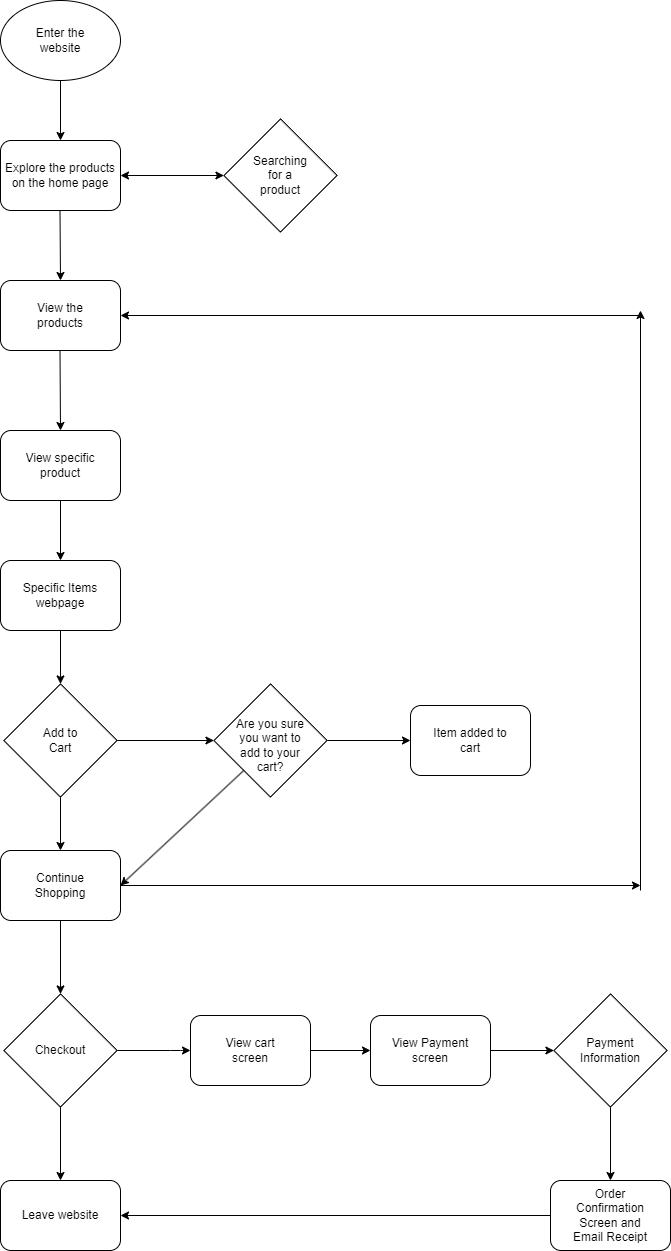

The diagram above was exported from draw.io. Its source (the exported page's mxGraphModel, read from the mxfile embedded in the PNG):
<mxGraphModel dx="1393" dy="762" grid="1" gridSize="10" guides="1" tooltips="1" connect="1" arrows="1" fold="1" page="1" pageScale="1" pageWidth="850" pageHeight="1100" math="0" shadow="0">
  <root>
    <mxCell id="0" />
    <mxCell id="1" parent="0" />
    <mxCell id="2" value="" style="ellipse;whiteSpace=wrap;html=1;" vertex="1" parent="1">
      <mxGeometry x="40" y="40" width="120" height="80" as="geometry" />
    </mxCell>
    <mxCell id="5" value="" style="rounded=1;whiteSpace=wrap;html=1;" vertex="1" parent="1">
      <mxGeometry x="40" y="180" width="120" height="70" as="geometry" />
    </mxCell>
    <mxCell id="6" value="" style="whiteSpace=wrap;html=1;aspect=fixed;rotation=-45;" vertex="1" parent="1">
      <mxGeometry x="280" y="175" width="80" height="80" as="geometry" />
    </mxCell>
    <mxCell id="7" value="Enter the website" style="text;strokeColor=none;align=center;fillColor=none;html=1;verticalAlign=middle;whiteSpace=wrap;rounded=0;" vertex="1" parent="1">
      <mxGeometry x="70" y="65" width="60" height="30" as="geometry" />
    </mxCell>
    <mxCell id="8" value="Explore the products on the home page" style="text;strokeColor=none;align=center;fillColor=none;html=1;verticalAlign=middle;whiteSpace=wrap;rounded=0;" vertex="1" parent="1">
      <mxGeometry x="40" y="200" width="120" height="30" as="geometry" />
    </mxCell>
    <mxCell id="9" value="Searching for a product" style="text;strokeColor=none;align=center;fillColor=none;html=1;verticalAlign=middle;whiteSpace=wrap;rounded=0;" vertex="1" parent="1">
      <mxGeometry x="290" y="200" width="60" height="30" as="geometry" />
    </mxCell>
    <mxCell id="10" value="" style="rounded=1;whiteSpace=wrap;html=1;" vertex="1" parent="1">
      <mxGeometry x="40" y="320" width="120" height="70" as="geometry" />
    </mxCell>
    <mxCell id="11" value="View the products" style="text;strokeColor=none;align=center;fillColor=none;html=1;verticalAlign=middle;whiteSpace=wrap;rounded=0;" vertex="1" parent="1">
      <mxGeometry x="55" y="340" width="90" height="30" as="geometry" />
    </mxCell>
    <mxCell id="38" style="edgeStyle=none;html=1;exitX=0.5;exitY=1;exitDx=0;exitDy=0;entryX=0.5;entryY=0;entryDx=0;entryDy=0;" edge="1" parent="1" source="12" target="36">
      <mxGeometry relative="1" as="geometry" />
    </mxCell>
    <mxCell id="12" value="" style="rounded=1;whiteSpace=wrap;html=1;" vertex="1" parent="1">
      <mxGeometry x="40" y="470" width="120" height="70" as="geometry" />
    </mxCell>
    <mxCell id="13" value="View specific product" style="text;strokeColor=none;align=center;fillColor=none;html=1;verticalAlign=middle;whiteSpace=wrap;rounded=0;" vertex="1" parent="1">
      <mxGeometry x="55" y="490" width="90" height="30" as="geometry" />
    </mxCell>
    <mxCell id="14" value="" style="endArrow=classic;html=1;exitX=0.5;exitY=1;exitDx=0;exitDy=0;" edge="1" parent="1" source="2" target="5">
      <mxGeometry width="50" height="50" relative="1" as="geometry">
        <mxPoint x="410" y="360" as="sourcePoint" />
        <mxPoint x="460" y="310" as="targetPoint" />
      </mxGeometry>
    </mxCell>
    <mxCell id="15" value="" style="endArrow=classic;html=1;exitX=0.5;exitY=1;exitDx=0;exitDy=0;entryX=0.5;entryY=0;entryDx=0;entryDy=0;" edge="1" parent="1" target="10">
      <mxGeometry width="50" height="50" relative="1" as="geometry">
        <mxPoint x="99.5" y="250" as="sourcePoint" />
        <mxPoint x="99.5" y="310" as="targetPoint" />
      </mxGeometry>
    </mxCell>
    <mxCell id="16" value="" style="endArrow=classic;html=1;exitX=0.5;exitY=1;exitDx=0;exitDy=0;entryX=0.5;entryY=0;entryDx=0;entryDy=0;" edge="1" parent="1" target="12">
      <mxGeometry width="50" height="50" relative="1" as="geometry">
        <mxPoint x="99.5" y="390" as="sourcePoint" />
        <mxPoint x="100" y="460" as="targetPoint" />
      </mxGeometry>
    </mxCell>
    <mxCell id="19" value="" style="endArrow=classic;startArrow=classic;html=1;exitX=1;exitY=0.5;exitDx=0;exitDy=0;entryX=0;entryY=0;entryDx=0;entryDy=0;" edge="1" parent="1" source="8" target="6">
      <mxGeometry width="50" height="50" relative="1" as="geometry">
        <mxPoint x="410" y="360" as="sourcePoint" />
        <mxPoint x="460" y="310" as="targetPoint" />
      </mxGeometry>
    </mxCell>
    <mxCell id="43" style="edgeStyle=none;html=1;entryX=1;entryY=0;entryDx=0;entryDy=0;" edge="1" parent="1" source="20" target="46">
      <mxGeometry relative="1" as="geometry">
        <mxPoint x="100" y="1030" as="targetPoint" />
      </mxGeometry>
    </mxCell>
    <mxCell id="52" style="edgeStyle=none;html=1;" edge="1" parent="1" source="20">
      <mxGeometry relative="1" as="geometry">
        <mxPoint x="680" y="925" as="targetPoint" />
      </mxGeometry>
    </mxCell>
    <mxCell id="20" value="" style="rounded=1;whiteSpace=wrap;html=1;" vertex="1" parent="1">
      <mxGeometry x="40" y="890" width="120" height="70" as="geometry" />
    </mxCell>
    <mxCell id="21" value="Continue Shopping" style="text;strokeColor=none;align=center;fillColor=none;html=1;verticalAlign=middle;whiteSpace=wrap;rounded=0;" vertex="1" parent="1">
      <mxGeometry x="55" y="910" width="90" height="30" as="geometry" />
    </mxCell>
    <mxCell id="25" style="edgeStyle=none;html=1;entryX=0.5;entryY=0;entryDx=0;entryDy=0;" edge="1" parent="1" source="23" target="20">
      <mxGeometry relative="1" as="geometry" />
    </mxCell>
    <mxCell id="28" style="edgeStyle=none;html=1;exitX=1;exitY=1;exitDx=0;exitDy=0;entryX=0;entryY=0;entryDx=0;entryDy=0;" edge="1" parent="1" source="23" target="29">
      <mxGeometry relative="1" as="geometry">
        <mxPoint x="220" y="780" as="targetPoint" />
      </mxGeometry>
    </mxCell>
    <mxCell id="23" value="" style="whiteSpace=wrap;html=1;aspect=fixed;rotation=-45;" vertex="1" parent="1">
      <mxGeometry x="60" y="740" width="80" height="80" as="geometry" />
    </mxCell>
    <mxCell id="24" value="Add to Cart" style="text;strokeColor=none;align=center;fillColor=none;html=1;verticalAlign=middle;whiteSpace=wrap;rounded=0;" vertex="1" parent="1">
      <mxGeometry x="70" y="765" width="60" height="30" as="geometry" />
    </mxCell>
    <mxCell id="32" style="edgeStyle=none;html=1;exitX=1;exitY=1;exitDx=0;exitDy=0;entryX=0;entryY=0.5;entryDx=0;entryDy=0;" edge="1" parent="1" source="29" target="30">
      <mxGeometry relative="1" as="geometry" />
    </mxCell>
    <mxCell id="35" style="edgeStyle=none;html=1;entryX=1;entryY=0.5;entryDx=0;entryDy=0;" edge="1" parent="1" source="27" target="20">
      <mxGeometry relative="1" as="geometry" />
    </mxCell>
    <mxCell id="29" value="" style="whiteSpace=wrap;html=1;aspect=fixed;rotation=-45;" vertex="1" parent="1">
      <mxGeometry x="270" y="740" width="80" height="80" as="geometry" />
    </mxCell>
    <mxCell id="27" value="Are you sure you want to add to your cart?" style="text;strokeColor=none;align=center;fillColor=none;html=1;verticalAlign=middle;whiteSpace=wrap;rounded=0;" vertex="1" parent="1">
      <mxGeometry x="270" y="770" width="80" height="30" as="geometry" />
    </mxCell>
    <mxCell id="30" value="" style="rounded=1;whiteSpace=wrap;html=1;" vertex="1" parent="1">
      <mxGeometry x="450" y="745" width="120" height="70" as="geometry" />
    </mxCell>
    <mxCell id="31" value="Item added to cart" style="text;strokeColor=none;align=center;fillColor=none;html=1;verticalAlign=middle;whiteSpace=wrap;rounded=0;" vertex="1" parent="1">
      <mxGeometry x="465" y="765" width="90" height="30" as="geometry" />
    </mxCell>
    <mxCell id="39" style="edgeStyle=none;html=1;exitX=0.5;exitY=1;exitDx=0;exitDy=0;entryX=1;entryY=0;entryDx=0;entryDy=0;" edge="1" parent="1" source="36" target="23">
      <mxGeometry relative="1" as="geometry" />
    </mxCell>
    <mxCell id="36" value="" style="rounded=1;whiteSpace=wrap;html=1;" vertex="1" parent="1">
      <mxGeometry x="40" y="600" width="120" height="70" as="geometry" />
    </mxCell>
    <mxCell id="37" value="Specific Items webpage" style="text;strokeColor=none;align=center;fillColor=none;html=1;verticalAlign=middle;whiteSpace=wrap;rounded=0;" vertex="1" parent="1">
      <mxGeometry x="55" y="620" width="90" height="30" as="geometry" />
    </mxCell>
    <mxCell id="48" style="edgeStyle=none;html=1;entryX=0.5;entryY=0;entryDx=0;entryDy=0;" edge="1" parent="1" source="46" target="53">
      <mxGeometry relative="1" as="geometry">
        <mxPoint x="100" y="1220" as="targetPoint" />
      </mxGeometry>
    </mxCell>
    <mxCell id="49" style="edgeStyle=none;html=1;entryX=0;entryY=0.5;entryDx=0;entryDy=0;" edge="1" parent="1" source="46" target="55">
      <mxGeometry relative="1" as="geometry">
        <mxPoint x="290" y="1090" as="targetPoint" />
        <Array as="points">
          <mxPoint x="220" y="1090" />
        </Array>
      </mxGeometry>
    </mxCell>
    <mxCell id="46" value="" style="whiteSpace=wrap;html=1;aspect=fixed;rotation=-45;" vertex="1" parent="1">
      <mxGeometry x="60" y="1050" width="80" height="80" as="geometry" />
    </mxCell>
    <mxCell id="47" value="Checkout" style="text;strokeColor=none;align=center;fillColor=none;html=1;verticalAlign=middle;whiteSpace=wrap;rounded=0;" vertex="1" parent="1">
      <mxGeometry x="60" y="1075" width="80" height="30" as="geometry" />
    </mxCell>
    <mxCell id="50" style="edgeStyle=none;html=1;" edge="1" parent="1">
      <mxGeometry relative="1" as="geometry">
        <mxPoint x="680" y="350" as="targetPoint" />
        <mxPoint x="680" y="930" as="sourcePoint" />
      </mxGeometry>
    </mxCell>
    <mxCell id="51" style="edgeStyle=none;html=1;entryX=1;entryY=0.5;entryDx=0;entryDy=0;" edge="1" parent="1" target="10">
      <mxGeometry relative="1" as="geometry">
        <mxPoint x="450" y="340" as="targetPoint" />
        <mxPoint x="680" y="355" as="sourcePoint" />
      </mxGeometry>
    </mxCell>
    <mxCell id="53" value="" style="rounded=1;whiteSpace=wrap;html=1;" vertex="1" parent="1">
      <mxGeometry x="40" y="1220" width="120" height="70" as="geometry" />
    </mxCell>
    <mxCell id="54" value="Leave website" style="text;strokeColor=none;align=center;fillColor=none;html=1;verticalAlign=middle;whiteSpace=wrap;rounded=0;" vertex="1" parent="1">
      <mxGeometry x="55" y="1240" width="90" height="30" as="geometry" />
    </mxCell>
    <mxCell id="60" style="edgeStyle=none;html=1;exitX=1;exitY=0.5;exitDx=0;exitDy=0;entryX=0;entryY=0.5;entryDx=0;entryDy=0;" edge="1" parent="1" source="55" target="57">
      <mxGeometry relative="1" as="geometry" />
    </mxCell>
    <mxCell id="55" value="" style="rounded=1;whiteSpace=wrap;html=1;" vertex="1" parent="1">
      <mxGeometry x="230" y="1055" width="120" height="70" as="geometry" />
    </mxCell>
    <mxCell id="56" value="View cart screen" style="text;strokeColor=none;align=center;fillColor=none;html=1;verticalAlign=middle;whiteSpace=wrap;rounded=0;" vertex="1" parent="1">
      <mxGeometry x="245" y="1075" width="90" height="30" as="geometry" />
    </mxCell>
    <mxCell id="63" style="edgeStyle=none;html=1;entryX=0;entryY=0;entryDx=0;entryDy=0;" edge="1" parent="1" source="57" target="61">
      <mxGeometry relative="1" as="geometry" />
    </mxCell>
    <mxCell id="57" value="" style="rounded=1;whiteSpace=wrap;html=1;" vertex="1" parent="1">
      <mxGeometry x="410" y="1055" width="120" height="70" as="geometry" />
    </mxCell>
    <mxCell id="58" value="View Payment screen" style="text;strokeColor=none;align=center;fillColor=none;html=1;verticalAlign=middle;whiteSpace=wrap;rounded=0;" vertex="1" parent="1">
      <mxGeometry x="425" y="1075" width="90" height="30" as="geometry" />
    </mxCell>
    <mxCell id="66" style="edgeStyle=none;html=1;exitX=0;exitY=1;exitDx=0;exitDy=0;entryX=0.5;entryY=0;entryDx=0;entryDy=0;" edge="1" parent="1" source="61" target="64">
      <mxGeometry relative="1" as="geometry" />
    </mxCell>
    <mxCell id="61" value="" style="whiteSpace=wrap;html=1;aspect=fixed;rotation=-45;" vertex="1" parent="1">
      <mxGeometry x="610" y="1050" width="80" height="80" as="geometry" />
    </mxCell>
    <mxCell id="62" value="Payment Information" style="text;strokeColor=none;align=center;fillColor=none;html=1;verticalAlign=middle;whiteSpace=wrap;rounded=0;" vertex="1" parent="1">
      <mxGeometry x="610" y="1075" width="80" height="30" as="geometry" />
    </mxCell>
    <mxCell id="67" style="edgeStyle=none;html=1;entryX=1;entryY=0.5;entryDx=0;entryDy=0;" edge="1" parent="1" source="64" target="53">
      <mxGeometry relative="1" as="geometry" />
    </mxCell>
    <mxCell id="64" value="" style="rounded=1;whiteSpace=wrap;html=1;" vertex="1" parent="1">
      <mxGeometry x="590" y="1220" width="120" height="70" as="geometry" />
    </mxCell>
    <mxCell id="65" value="Order Confirmation Screen and Email Receipt" style="text;strokeColor=none;align=center;fillColor=none;html=1;verticalAlign=middle;whiteSpace=wrap;rounded=0;" vertex="1" parent="1">
      <mxGeometry x="605" y="1240" width="90" height="30" as="geometry" />
    </mxCell>
  </root>
</mxGraphModel>